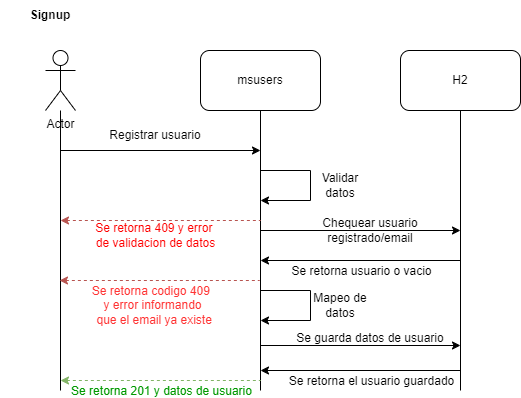

The diagram above was exported from draw.io. Its source (the exported page's mxGraphModel, read from the mxfile embedded in the PNG):
<mxGraphModel dx="1434" dy="814" grid="1" gridSize="10" guides="1" tooltips="1" connect="1" arrows="1" fold="1" page="1" pageScale="1" pageWidth="850" pageHeight="1100" math="0" shadow="0">
  <root>
    <mxCell id="0" />
    <mxCell id="1" parent="0" />
    <mxCell id="2" value="Actor" style="shape=umlActor;verticalLabelPosition=bottom;verticalAlign=top;html=1;outlineConnect=0;" vertex="1" parent="1">
      <mxGeometry x="95" y="170" width="30" height="60" as="geometry" />
    </mxCell>
    <mxCell id="3" value="msusers" style="rounded=1;whiteSpace=wrap;html=1;" vertex="1" parent="1">
      <mxGeometry x="250" y="170" width="120" height="60" as="geometry" />
    </mxCell>
    <mxCell id="4" value="H2" style="rounded=1;whiteSpace=wrap;html=1;" vertex="1" parent="1">
      <mxGeometry x="450" y="170" width="120" height="60" as="geometry" />
    </mxCell>
    <mxCell id="5" value="" style="endArrow=none;html=1;rounded=0;" edge="1" target="2" parent="1">
      <mxGeometry width="50" height="50" relative="1" as="geometry">
        <mxPoint x="110" y="510" as="sourcePoint" />
        <mxPoint x="110" y="260" as="targetPoint" />
      </mxGeometry>
    </mxCell>
    <mxCell id="6" value="" style="endArrow=none;html=1;rounded=0;" edge="1" parent="1">
      <mxGeometry width="50" height="50" relative="1" as="geometry">
        <mxPoint x="310" y="510" as="sourcePoint" />
        <mxPoint x="310" y="230" as="targetPoint" />
      </mxGeometry>
    </mxCell>
    <mxCell id="7" value="" style="endArrow=none;html=1;rounded=0;" edge="1" parent="1">
      <mxGeometry width="50" height="50" relative="1" as="geometry">
        <mxPoint x="510" y="510" as="sourcePoint" />
        <mxPoint x="510" y="230" as="targetPoint" />
      </mxGeometry>
    </mxCell>
    <mxCell id="8" value="Signup" style="text;html=1;align=center;verticalAlign=middle;whiteSpace=wrap;rounded=0;fontStyle=1" vertex="1" parent="1">
      <mxGeometry x="50" y="120" width="100" height="30" as="geometry" />
    </mxCell>
    <mxCell id="9" value="" style="endArrow=classic;html=1;rounded=0;" edge="1" parent="1">
      <mxGeometry width="50" height="50" relative="1" as="geometry">
        <mxPoint x="110" y="270" as="sourcePoint" />
        <mxPoint x="310" y="270" as="targetPoint" />
      </mxGeometry>
    </mxCell>
    <mxCell id="10" value="" style="endArrow=classic;html=1;rounded=0;" edge="1" parent="1">
      <mxGeometry width="50" height="50" relative="1" as="geometry">
        <mxPoint x="310" y="290" as="sourcePoint" />
        <mxPoint x="310" y="320" as="targetPoint" />
        <Array as="points">
          <mxPoint x="360" y="290" />
          <mxPoint x="360" y="320" />
        </Array>
      </mxGeometry>
    </mxCell>
    <mxCell id="11" value="" style="endArrow=classic;html=1;rounded=0;" edge="1" parent="1">
      <mxGeometry width="50" height="50" relative="1" as="geometry">
        <mxPoint x="310" y="350" as="sourcePoint" />
        <mxPoint x="510" y="350" as="targetPoint" />
      </mxGeometry>
    </mxCell>
    <mxCell id="12" value="" style="endArrow=none;html=1;rounded=0;startArrow=classic;startFill=1;endFill=0;" edge="1" parent="1">
      <mxGeometry width="50" height="50" relative="1" as="geometry">
        <mxPoint x="310" y="380" as="sourcePoint" />
        <mxPoint x="510" y="380" as="targetPoint" />
      </mxGeometry>
    </mxCell>
    <mxCell id="13" value="Se retorna usuario o vacio" style="edgeLabel;html=1;align=center;verticalAlign=middle;resizable=0;points=[];fontSize=12;" vertex="1" connectable="0" parent="12">
      <mxGeometry x="-0.2333" y="-5" relative="1" as="geometry">
        <mxPoint x="23" y="5" as="offset" />
      </mxGeometry>
    </mxCell>
    <mxCell id="14" value="" style="endArrow=classic;html=1;rounded=0;" edge="1" parent="1">
      <mxGeometry width="50" height="50" relative="1" as="geometry">
        <mxPoint x="310" y="410" as="sourcePoint" />
        <mxPoint x="310" y="440" as="targetPoint" />
        <Array as="points">
          <mxPoint x="360" y="410" />
          <mxPoint x="360" y="440" />
        </Array>
      </mxGeometry>
    </mxCell>
    <mxCell id="15" value="" style="endArrow=classic;html=1;rounded=0;" edge="1" parent="1">
      <mxGeometry width="50" height="50" relative="1" as="geometry">
        <mxPoint x="310" y="465" as="sourcePoint" />
        <mxPoint x="510" y="465" as="targetPoint" />
      </mxGeometry>
    </mxCell>
    <mxCell id="16" value="" style="endArrow=none;html=1;rounded=0;startArrow=classic;startFill=1;endFill=0;" edge="1" parent="1">
      <mxGeometry width="50" height="50" relative="1" as="geometry">
        <mxPoint x="310" y="490" as="sourcePoint" />
        <mxPoint x="510" y="490" as="targetPoint" />
      </mxGeometry>
    </mxCell>
    <mxCell id="17" value="Se retorna el usuario guardado" style="edgeLabel;html=1;align=center;verticalAlign=middle;resizable=0;points=[];fontSize=12;" vertex="1" connectable="0" parent="16">
      <mxGeometry x="0.3067" y="-2" relative="1" as="geometry">
        <mxPoint x="-21" y="8" as="offset" />
      </mxGeometry>
    </mxCell>
    <mxCell id="18" value="" style="endArrow=none;html=1;rounded=0;startArrow=classic;startFill=1;endFill=0;fillColor=#d5e8d4;strokeColor=#82b366;dashed=1;" edge="1" parent="1">
      <mxGeometry width="50" height="50" relative="1" as="geometry">
        <mxPoint x="110" y="500" as="sourcePoint" />
        <mxPoint x="310" y="500" as="targetPoint" />
      </mxGeometry>
    </mxCell>
    <mxCell id="19" value="Se retorna 201 y datos de usuario" style="edgeLabel;html=1;align=center;verticalAlign=middle;resizable=0;points=[];fontSize=12;fontColor=#009900;" vertex="1" connectable="0" parent="18">
      <mxGeometry x="0.3667" y="1" relative="1" as="geometry">
        <mxPoint x="-37" y="11" as="offset" />
      </mxGeometry>
    </mxCell>
    <mxCell id="20" value="Registrar usuario" style="text;html=1;align=center;verticalAlign=middle;whiteSpace=wrap;rounded=0;" vertex="1" parent="1">
      <mxGeometry x="155" y="240" width="100" height="30" as="geometry" />
    </mxCell>
    <mxCell id="21" value="Validar datos" style="text;html=1;align=center;verticalAlign=middle;whiteSpace=wrap;rounded=0;" vertex="1" parent="1">
      <mxGeometry x="360" y="290" width="60" height="30" as="geometry" />
    </mxCell>
    <mxCell id="22" value="Chequear usuario registrado/email" style="text;html=1;align=center;verticalAlign=middle;whiteSpace=wrap;rounded=0;" vertex="1" parent="1">
      <mxGeometry x="350" y="335" width="140" height="30" as="geometry" />
    </mxCell>
    <mxCell id="23" value="Mapeo de datos" style="text;html=1;align=center;verticalAlign=middle;whiteSpace=wrap;rounded=0;" vertex="1" parent="1">
      <mxGeometry x="350" y="410" width="80" height="30" as="geometry" />
    </mxCell>
    <mxCell id="24" value="Se guarda datos de usuario" style="text;html=1;align=center;verticalAlign=middle;whiteSpace=wrap;rounded=0;" vertex="1" parent="1">
      <mxGeometry x="335" y="443" width="170" height="30" as="geometry" />
    </mxCell>
    <mxCell id="25" value="" style="endArrow=none;html=1;rounded=0;startArrow=classic;startFill=1;endFill=0;dashed=1;fillColor=#f8cecc;strokeColor=#b85450;" edge="1" parent="1">
      <mxGeometry width="50" height="50" relative="1" as="geometry">
        <mxPoint x="110" y="340" as="sourcePoint" />
        <mxPoint x="310" y="340" as="targetPoint" />
      </mxGeometry>
    </mxCell>
    <mxCell id="26" value="&lt;span style=&quot;text-wrap: nowrap; background-color: rgb(255, 255, 255);&quot;&gt;&lt;font color=&quot;#ff0000&quot;&gt;Se retorna 409 y error&amp;nbsp;&lt;/font&gt;&lt;/span&gt;&lt;div&gt;&lt;span style=&quot;text-wrap: nowrap; background-color: rgb(255, 255, 255);&quot;&gt;&lt;font color=&quot;#ff0000&quot;&gt;de validacion de datos&lt;/font&gt;&lt;/span&gt;&lt;/div&gt;" style="text;html=1;align=center;verticalAlign=middle;whiteSpace=wrap;rounded=0;" vertex="1" parent="1">
      <mxGeometry x="167.5" y="340" width="75" height="30" as="geometry" />
    </mxCell>
    <mxCell id="27" value="&lt;span style=&quot;text-wrap: nowrap; background-color: rgb(255, 255, 255);&quot;&gt;Se retorna codigo 409&amp;nbsp;&lt;/span&gt;&lt;div&gt;&lt;span style=&quot;text-wrap: nowrap; background-color: rgb(255, 255, 255);&quot;&gt;y error informando&lt;/span&gt;&lt;/div&gt;&lt;div&gt;&lt;span style=&quot;text-wrap: nowrap; background-color: rgb(255, 255, 255);&quot;&gt;&amp;nbsp;que el email ya existe&lt;/span&gt;&lt;/div&gt;" style="text;html=1;align=center;verticalAlign=middle;whiteSpace=wrap;rounded=0;fontColor=#FF3333;" vertex="1" parent="1">
      <mxGeometry x="165" y="410" width="75" height="30" as="geometry" />
    </mxCell>
    <mxCell id="28" value="" style="endArrow=none;html=1;rounded=0;startArrow=classic;startFill=1;endFill=0;fillColor=#f8cecc;strokeColor=#b85450;dashed=1;" edge="1" parent="1">
      <mxGeometry width="50" height="50" relative="1" as="geometry">
        <mxPoint x="109" y="400" as="sourcePoint" />
        <mxPoint x="309" y="400" as="targetPoint" />
      </mxGeometry>
    </mxCell>
  </root>
</mxGraphModel>